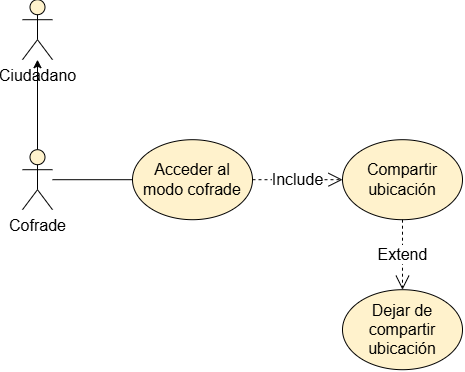

The diagram above was exported from draw.io. Its source (the exported page's mxGraphModel, read from the mxfile embedded in the PNG):
<mxGraphModel dx="1284" dy="654" grid="1" gridSize="10" guides="1" tooltips="1" connect="1" arrows="1" fold="1" page="1" pageScale="1" pageWidth="827" pageHeight="1169" math="0" shadow="0">
  <root>
    <mxCell id="0" />
    <mxCell id="1" parent="0" />
    <mxCell id="LaQh2hgDNmeyI8_5uyyi-6" edge="1" parent="1" source="LaQh2hgDNmeyI8_5uyyi-1" style="edgeStyle=orthogonalEdgeStyle;rounded=0;orthogonalLoop=1;jettySize=auto;html=1;fontFamily=Helvetica;fontSize=16;fontColor=#000000;" target="LaQh2hgDNmeyI8_5uyyi-5" value="">
      <mxGeometry relative="1" as="geometry" />
    </mxCell>
    <mxCell id="LaQh2hgDNmeyI8_5uyyi-1" parent="1" style="shape=umlActor;verticalLabelPosition=bottom;verticalAlign=top;html=1;outlineConnect=0;fillColor=#FFF2CC;fontSize=16;" value="Cofrade" vertex="1">
      <mxGeometry height="60" width="30" x="130" y="420" as="geometry" />
    </mxCell>
    <mxCell id="LaQh2hgDNmeyI8_5uyyi-2" parent="1" style="ellipse;whiteSpace=wrap;html=1;fillColor=#FFF2CC;gradientColor=none;fontColor=#000000;strokeColor=#000000;fontSize=16;" value="Acceder al modo cofrade" vertex="1">
      <mxGeometry height="80" width="120" x="240" y="410" as="geometry" />
    </mxCell>
    <mxCell id="LaQh2hgDNmeyI8_5uyyi-5" parent="1" style="shape=umlActor;verticalLabelPosition=bottom;verticalAlign=top;html=1;outlineConnect=0;fillColor=#FFF2CC;fontSize=16;" value="Ciudadano" vertex="1">
      <mxGeometry height="60" width="30" x="130" y="270" as="geometry" />
    </mxCell>
    <mxCell id="LaQh2hgDNmeyI8_5uyyi-7" parent="1" style="ellipse;whiteSpace=wrap;html=1;fillColor=#FFF2CC;gradientColor=none;fontColor=#000000;strokeColor=#000000;fontSize=16;" value="Compartir ubicación" vertex="1">
      <mxGeometry height="80" width="120" x="450" y="410" as="geometry" />
    </mxCell>
    <mxCell id="LaQh2hgDNmeyI8_5uyyi-8" parent="1" style="ellipse;whiteSpace=wrap;html=1;fillColor=#FFF2CC;gradientColor=none;fontColor=#000000;strokeColor=#000000;fontSize=16;" value="&lt;div&gt;Dejar de compartir ubicación&lt;/div&gt;" vertex="1">
      <mxGeometry height="80" width="120" x="450" y="560" as="geometry" />
    </mxCell>
    <mxCell id="LaQh2hgDNmeyI8_5uyyi-9" edge="1" parent="1" source="LaQh2hgDNmeyI8_5uyyi-1" style="endArrow=none;html=1;rounded=0;fontFamily=Helvetica;fontSize=16;fontColor=#000000;" target="LaQh2hgDNmeyI8_5uyyi-2" value="">
      <mxGeometry height="50" relative="1" width="50" as="geometry">
        <mxPoint x="340" y="520" as="sourcePoint" />
        <mxPoint x="390" y="470" as="targetPoint" />
      </mxGeometry>
    </mxCell>
    <mxCell id="LaQh2hgDNmeyI8_5uyyi-10" edge="1" parent="1" source="LaQh2hgDNmeyI8_5uyyi-2" style="endArrow=open;endSize=12;dashed=1;html=1;rounded=0;fontFamily=Helvetica;fontSize=16;fontColor=#000000;" target="LaQh2hgDNmeyI8_5uyyi-7" value="Include">
      <mxGeometry relative="1" width="160" as="geometry">
        <mxPoint x="370" y="470" as="sourcePoint" />
        <mxPoint x="450" y="500" as="targetPoint" />
      </mxGeometry>
    </mxCell>
    <mxCell id="LaQh2hgDNmeyI8_5uyyi-11" edge="1" parent="1" source="LaQh2hgDNmeyI8_5uyyi-7" style="endArrow=open;endSize=12;dashed=1;html=1;rounded=0;fontFamily=Helvetica;fontSize=16;fontColor=#000000;" target="LaQh2hgDNmeyI8_5uyyi-8" value="Extend">
      <mxGeometry relative="1" width="160" as="geometry">
        <mxPoint x="480" y="510" as="sourcePoint" />
        <mxPoint x="570" y="510" as="targetPoint" />
      </mxGeometry>
    </mxCell>
  </root>
</mxGraphModel>